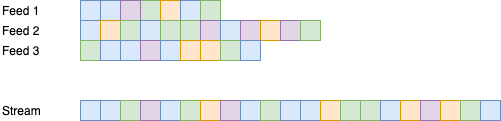

The diagram above was exported from draw.io. Its source (the exported page's mxGraphModel, read from the mxfile embedded in the PNG):
<mxGraphModel dx="1298" dy="811" grid="1" gridSize="10" guides="1" tooltips="1" connect="1" arrows="1" fold="1" page="1" pageScale="1" pageWidth="850" pageHeight="1100" math="0" shadow="0">
  <root>
    <mxCell id="0" />
    <mxCell id="1" parent="0" />
    <mxCell id="ugG2g0H0g7jmURNCNrI0-40" value="" style="whiteSpace=wrap;html=1;aspect=fixed;fillColor=#dae8fc;strokeColor=#6c8ebf;" parent="1" vertex="1">
      <mxGeometry x="200" y="40" width="20" height="20" as="geometry" />
    </mxCell>
    <mxCell id="ugG2g0H0g7jmURNCNrI0-41" value="" style="whiteSpace=wrap;html=1;aspect=fixed;fillColor=#dae8fc;strokeColor=#6c8ebf;" parent="1" vertex="1">
      <mxGeometry x="220" y="40" width="20" height="20" as="geometry" />
    </mxCell>
    <mxCell id="ugG2g0H0g7jmURNCNrI0-42" value="" style="whiteSpace=wrap;html=1;aspect=fixed;fillColor=#d5e8d4;strokeColor=#82b366;" parent="1" vertex="1">
      <mxGeometry x="260" y="40" width="20" height="20" as="geometry" />
    </mxCell>
    <mxCell id="ugG2g0H0g7jmURNCNrI0-43" value="" style="whiteSpace=wrap;html=1;aspect=fixed;fillColor=#e1d5e7;strokeColor=#9673a6;" parent="1" vertex="1">
      <mxGeometry x="240" y="40" width="20" height="20" as="geometry" />
    </mxCell>
    <mxCell id="ugG2g0H0g7jmURNCNrI0-44" value="" style="whiteSpace=wrap;html=1;aspect=fixed;fillColor=#ffe6cc;strokeColor=#d79b00;" parent="1" vertex="1">
      <mxGeometry x="280" y="40" width="20" height="20" as="geometry" />
    </mxCell>
    <mxCell id="ugG2g0H0g7jmURNCNrI0-45" value="" style="whiteSpace=wrap;html=1;aspect=fixed;fillColor=#dae8fc;strokeColor=#6c8ebf;" parent="1" vertex="1">
      <mxGeometry x="300" y="40" width="20" height="20" as="geometry" />
    </mxCell>
    <mxCell id="ugG2g0H0g7jmURNCNrI0-46" value="" style="whiteSpace=wrap;html=1;aspect=fixed;fillColor=#d5e8d4;strokeColor=#82b366;" parent="1" vertex="1">
      <mxGeometry x="320" y="40" width="20" height="20" as="geometry" />
    </mxCell>
    <mxCell id="ugG2g0H0g7jmURNCNrI0-52" value="" style="whiteSpace=wrap;html=1;aspect=fixed;fillColor=#dae8fc;strokeColor=#6c8ebf;" parent="1" vertex="1">
      <mxGeometry x="200" y="60" width="20" height="20" as="geometry" />
    </mxCell>
    <mxCell id="ugG2g0H0g7jmURNCNrI0-53" value="" style="whiteSpace=wrap;html=1;aspect=fixed;fillColor=#ffe6cc;strokeColor=#d79b00;" parent="1" vertex="1">
      <mxGeometry x="220" y="60" width="20" height="20" as="geometry" />
    </mxCell>
    <mxCell id="ugG2g0H0g7jmURNCNrI0-54" value="" style="whiteSpace=wrap;html=1;aspect=fixed;fillColor=#d5e8d4;strokeColor=#82b366;" parent="1" vertex="1">
      <mxGeometry x="240" y="60" width="20" height="20" as="geometry" />
    </mxCell>
    <mxCell id="ugG2g0H0g7jmURNCNrI0-55" value="" style="whiteSpace=wrap;html=1;aspect=fixed;fillColor=#dae8fc;strokeColor=#6c8ebf;" parent="1" vertex="1">
      <mxGeometry x="260" y="60" width="20" height="20" as="geometry" />
    </mxCell>
    <mxCell id="ugG2g0H0g7jmURNCNrI0-56" value="" style="whiteSpace=wrap;html=1;aspect=fixed;fillColor=#d5e8d4;strokeColor=#82b366;" parent="1" vertex="1">
      <mxGeometry x="280" y="60" width="20" height="20" as="geometry" />
    </mxCell>
    <mxCell id="ugG2g0H0g7jmURNCNrI0-57" value="" style="whiteSpace=wrap;html=1;aspect=fixed;fillColor=#d5e8d4;strokeColor=#82b366;" parent="1" vertex="1">
      <mxGeometry x="300" y="60" width="20" height="20" as="geometry" />
    </mxCell>
    <mxCell id="ugG2g0H0g7jmURNCNrI0-58" value="" style="whiteSpace=wrap;html=1;aspect=fixed;fillColor=#e1d5e7;strokeColor=#9673a6;" parent="1" vertex="1">
      <mxGeometry x="320" y="60" width="20" height="20" as="geometry" />
    </mxCell>
    <mxCell id="ugG2g0H0g7jmURNCNrI0-59" value="" style="whiteSpace=wrap;html=1;aspect=fixed;fillColor=#dae8fc;strokeColor=#6c8ebf;" parent="1" vertex="1">
      <mxGeometry x="340" y="60" width="20" height="20" as="geometry" />
    </mxCell>
    <mxCell id="ugG2g0H0g7jmURNCNrI0-60" value="" style="whiteSpace=wrap;html=1;aspect=fixed;fillColor=#e1d5e7;strokeColor=#9673a6;" parent="1" vertex="1">
      <mxGeometry x="360" y="60" width="20" height="20" as="geometry" />
    </mxCell>
    <mxCell id="ugG2g0H0g7jmURNCNrI0-61" value="" style="whiteSpace=wrap;html=1;aspect=fixed;fillColor=#ffe6cc;strokeColor=#d79b00;" parent="1" vertex="1">
      <mxGeometry x="380" y="60" width="20" height="20" as="geometry" />
    </mxCell>
    <mxCell id="ugG2g0H0g7jmURNCNrI0-62" value="" style="whiteSpace=wrap;html=1;aspect=fixed;fillColor=#e1d5e7;strokeColor=#9673a6;" parent="1" vertex="1">
      <mxGeometry x="400" y="60" width="20" height="20" as="geometry" />
    </mxCell>
    <mxCell id="ugG2g0H0g7jmURNCNrI0-63" value="" style="whiteSpace=wrap;html=1;aspect=fixed;fillColor=#d5e8d4;strokeColor=#82b366;" parent="1" vertex="1">
      <mxGeometry x="420" y="60" width="20" height="20" as="geometry" />
    </mxCell>
    <mxCell id="ugG2g0H0g7jmURNCNrI0-64" value="" style="whiteSpace=wrap;html=1;aspect=fixed;fillColor=#d5e8d4;strokeColor=#82b366;" parent="1" vertex="1">
      <mxGeometry x="200" y="80" width="20" height="20" as="geometry" />
    </mxCell>
    <mxCell id="ugG2g0H0g7jmURNCNrI0-65" value="" style="whiteSpace=wrap;html=1;aspect=fixed;fillColor=#dae8fc;strokeColor=#6c8ebf;" parent="1" vertex="1">
      <mxGeometry x="220" y="80" width="20" height="20" as="geometry" />
    </mxCell>
    <mxCell id="ugG2g0H0g7jmURNCNrI0-66" value="" style="whiteSpace=wrap;html=1;aspect=fixed;fillColor=#dae8fc;strokeColor=#6c8ebf;" parent="1" vertex="1">
      <mxGeometry x="240" y="80" width="20" height="20" as="geometry" />
    </mxCell>
    <mxCell id="ugG2g0H0g7jmURNCNrI0-67" value="" style="whiteSpace=wrap;html=1;aspect=fixed;fillColor=#e1d5e7;strokeColor=#9673a6;" parent="1" vertex="1">
      <mxGeometry x="260" y="80" width="20" height="20" as="geometry" />
    </mxCell>
    <mxCell id="ugG2g0H0g7jmURNCNrI0-68" value="" style="whiteSpace=wrap;html=1;aspect=fixed;fillColor=#dae8fc;strokeColor=#6c8ebf;" parent="1" vertex="1">
      <mxGeometry x="280" y="80" width="20" height="20" as="geometry" />
    </mxCell>
    <mxCell id="ugG2g0H0g7jmURNCNrI0-69" value="" style="whiteSpace=wrap;html=1;aspect=fixed;fillColor=#ffe6cc;strokeColor=#d79b00;" parent="1" vertex="1">
      <mxGeometry x="300" y="80" width="20" height="20" as="geometry" />
    </mxCell>
    <mxCell id="ugG2g0H0g7jmURNCNrI0-70" value="" style="whiteSpace=wrap;html=1;aspect=fixed;fillColor=#ffe6cc;strokeColor=#d79b00;" parent="1" vertex="1">
      <mxGeometry x="320" y="80" width="20" height="20" as="geometry" />
    </mxCell>
    <mxCell id="ugG2g0H0g7jmURNCNrI0-71" value="" style="whiteSpace=wrap;html=1;aspect=fixed;fillColor=#d5e8d4;strokeColor=#82b366;" parent="1" vertex="1">
      <mxGeometry x="340" y="80" width="20" height="20" as="geometry" />
    </mxCell>
    <mxCell id="ugG2g0H0g7jmURNCNrI0-72" value="" style="whiteSpace=wrap;html=1;aspect=fixed;fillColor=#dae8fc;strokeColor=#6c8ebf;" parent="1" vertex="1">
      <mxGeometry x="360" y="80" width="20" height="20" as="geometry" />
    </mxCell>
    <mxCell id="ugG2g0H0g7jmURNCNrI0-76" value="" style="whiteSpace=wrap;html=1;aspect=fixed;fillColor=#dae8fc;strokeColor=#6c8ebf;" parent="1" vertex="1">
      <mxGeometry x="200" y="140" width="20" height="20" as="geometry" />
    </mxCell>
    <mxCell id="ugG2g0H0g7jmURNCNrI0-77" value="" style="whiteSpace=wrap;html=1;aspect=fixed;fillColor=#dae8fc;strokeColor=#6c8ebf;" parent="1" vertex="1">
      <mxGeometry x="220" y="140" width="20" height="20" as="geometry" />
    </mxCell>
    <mxCell id="ugG2g0H0g7jmURNCNrI0-78" value="" style="whiteSpace=wrap;html=1;aspect=fixed;fillColor=#d5e8d4;strokeColor=#82b366;" parent="1" vertex="1">
      <mxGeometry x="240" y="140" width="20" height="20" as="geometry" />
    </mxCell>
    <mxCell id="ugG2g0H0g7jmURNCNrI0-79" value="" style="whiteSpace=wrap;html=1;aspect=fixed;fillColor=#e1d5e7;strokeColor=#9673a6;" parent="1" vertex="1">
      <mxGeometry x="260" y="140" width="20" height="20" as="geometry" />
    </mxCell>
    <mxCell id="ugG2g0H0g7jmURNCNrI0-80" value="" style="whiteSpace=wrap;html=1;aspect=fixed;fillColor=#dae8fc;strokeColor=#6c8ebf;" parent="1" vertex="1">
      <mxGeometry x="280" y="140" width="20" height="20" as="geometry" />
    </mxCell>
    <mxCell id="ugG2g0H0g7jmURNCNrI0-81" value="" style="whiteSpace=wrap;html=1;aspect=fixed;fillColor=#d5e8d4;strokeColor=#82b366;" parent="1" vertex="1">
      <mxGeometry x="300" y="140" width="20" height="20" as="geometry" />
    </mxCell>
    <mxCell id="ugG2g0H0g7jmURNCNrI0-82" value="" style="whiteSpace=wrap;html=1;aspect=fixed;fillColor=#ffe6cc;strokeColor=#d79b00;" parent="1" vertex="1">
      <mxGeometry x="320" y="140" width="20" height="20" as="geometry" />
    </mxCell>
    <mxCell id="ugG2g0H0g7jmURNCNrI0-90" value="" style="whiteSpace=wrap;html=1;aspect=fixed;fillColor=#e1d5e7;strokeColor=#9673a6;" parent="1" vertex="1">
      <mxGeometry x="340" y="140" width="20" height="20" as="geometry" />
    </mxCell>
    <mxCell id="ugG2g0H0g7jmURNCNrI0-91" value="" style="whiteSpace=wrap;html=1;aspect=fixed;fillColor=#dae8fc;strokeColor=#6c8ebf;" parent="1" vertex="1">
      <mxGeometry x="360" y="140" width="20" height="20" as="geometry" />
    </mxCell>
    <mxCell id="ugG2g0H0g7jmURNCNrI0-92" value="" style="whiteSpace=wrap;html=1;aspect=fixed;fillColor=#d5e8d4;strokeColor=#82b366;" parent="1" vertex="1">
      <mxGeometry x="380" y="140" width="20" height="20" as="geometry" />
    </mxCell>
    <mxCell id="ugG2g0H0g7jmURNCNrI0-93" value="" style="whiteSpace=wrap;html=1;aspect=fixed;fillColor=#dae8fc;strokeColor=#6c8ebf;" parent="1" vertex="1">
      <mxGeometry x="400" y="140" width="20" height="20" as="geometry" />
    </mxCell>
    <mxCell id="ugG2g0H0g7jmURNCNrI0-94" value="" style="whiteSpace=wrap;html=1;aspect=fixed;fillColor=#dae8fc;strokeColor=#6c8ebf;" parent="1" vertex="1">
      <mxGeometry x="420" y="140" width="20" height="20" as="geometry" />
    </mxCell>
    <mxCell id="ugG2g0H0g7jmURNCNrI0-95" value="" style="whiteSpace=wrap;html=1;aspect=fixed;fillColor=#ffe6cc;strokeColor=#d79b00;" parent="1" vertex="1">
      <mxGeometry x="440" y="140" width="20" height="20" as="geometry" />
    </mxCell>
    <mxCell id="ugG2g0H0g7jmURNCNrI0-96" value="" style="whiteSpace=wrap;html=1;aspect=fixed;fillColor=#d5e8d4;strokeColor=#82b366;" parent="1" vertex="1">
      <mxGeometry x="460" y="140" width="20" height="20" as="geometry" />
    </mxCell>
    <mxCell id="ugG2g0H0g7jmURNCNrI0-97" value="" style="whiteSpace=wrap;html=1;aspect=fixed;fillColor=#d5e8d4;strokeColor=#82b366;" parent="1" vertex="1">
      <mxGeometry x="480" y="140" width="20" height="20" as="geometry" />
    </mxCell>
    <mxCell id="ugG2g0H0g7jmURNCNrI0-98" value="" style="whiteSpace=wrap;html=1;aspect=fixed;fillColor=#dae8fc;strokeColor=#6c8ebf;" parent="1" vertex="1">
      <mxGeometry x="500" y="140" width="20" height="20" as="geometry" />
    </mxCell>
    <mxCell id="ugG2g0H0g7jmURNCNrI0-99" value="" style="whiteSpace=wrap;html=1;aspect=fixed;fillColor=#ffe6cc;strokeColor=#d79b00;" parent="1" vertex="1">
      <mxGeometry x="520" y="140" width="20" height="20" as="geometry" />
    </mxCell>
    <mxCell id="ugG2g0H0g7jmURNCNrI0-100" value="" style="whiteSpace=wrap;html=1;aspect=fixed;fillColor=#e1d5e7;strokeColor=#9673a6;" parent="1" vertex="1">
      <mxGeometry x="540" y="140" width="20" height="20" as="geometry" />
    </mxCell>
    <mxCell id="ugG2g0H0g7jmURNCNrI0-101" value="" style="whiteSpace=wrap;html=1;aspect=fixed;fillColor=#ffe6cc;strokeColor=#d79b00;" parent="1" vertex="1">
      <mxGeometry x="560" y="140" width="20" height="20" as="geometry" />
    </mxCell>
    <mxCell id="ugG2g0H0g7jmURNCNrI0-102" value="" style="whiteSpace=wrap;html=1;aspect=fixed;fillColor=#d5e8d4;strokeColor=#82b366;" parent="1" vertex="1">
      <mxGeometry x="580" y="140" width="20" height="20" as="geometry" />
    </mxCell>
    <mxCell id="ugG2g0H0g7jmURNCNrI0-103" value="" style="whiteSpace=wrap;html=1;aspect=fixed;fillColor=#dae8fc;strokeColor=#6c8ebf;" parent="1" vertex="1">
      <mxGeometry x="600" y="140" width="20" height="20" as="geometry" />
    </mxCell>
    <mxCell id="ugG2g0H0g7jmURNCNrI0-105" value="Feed 1" style="text;html=1;resizable=0;autosize=1;align=left;verticalAlign=middle;points=[];fillColor=none;strokeColor=none;rounded=0;" parent="1" vertex="1">
      <mxGeometry x="120" y="40" width="50" height="20" as="geometry" />
    </mxCell>
    <mxCell id="ugG2g0H0g7jmURNCNrI0-106" value="Feed 2" style="text;html=1;resizable=0;autosize=1;align=left;verticalAlign=middle;points=[];fillColor=none;strokeColor=none;rounded=0;" parent="1" vertex="1">
      <mxGeometry x="120" y="60" width="50" height="20" as="geometry" />
    </mxCell>
    <mxCell id="ugG2g0H0g7jmURNCNrI0-107" value="Feed 3" style="text;html=1;resizable=0;autosize=1;align=left;verticalAlign=middle;points=[];fillColor=none;strokeColor=none;rounded=0;" parent="1" vertex="1">
      <mxGeometry x="120" y="80" width="50" height="20" as="geometry" />
    </mxCell>
    <mxCell id="ugG2g0H0g7jmURNCNrI0-108" value="Stream" style="text;html=1;resizable=0;autosize=1;align=left;verticalAlign=middle;points=[];fillColor=none;strokeColor=none;rounded=0;" parent="1" vertex="1">
      <mxGeometry x="120" y="140" width="50" height="20" as="geometry" />
    </mxCell>
  </root>
</mxGraphModel>